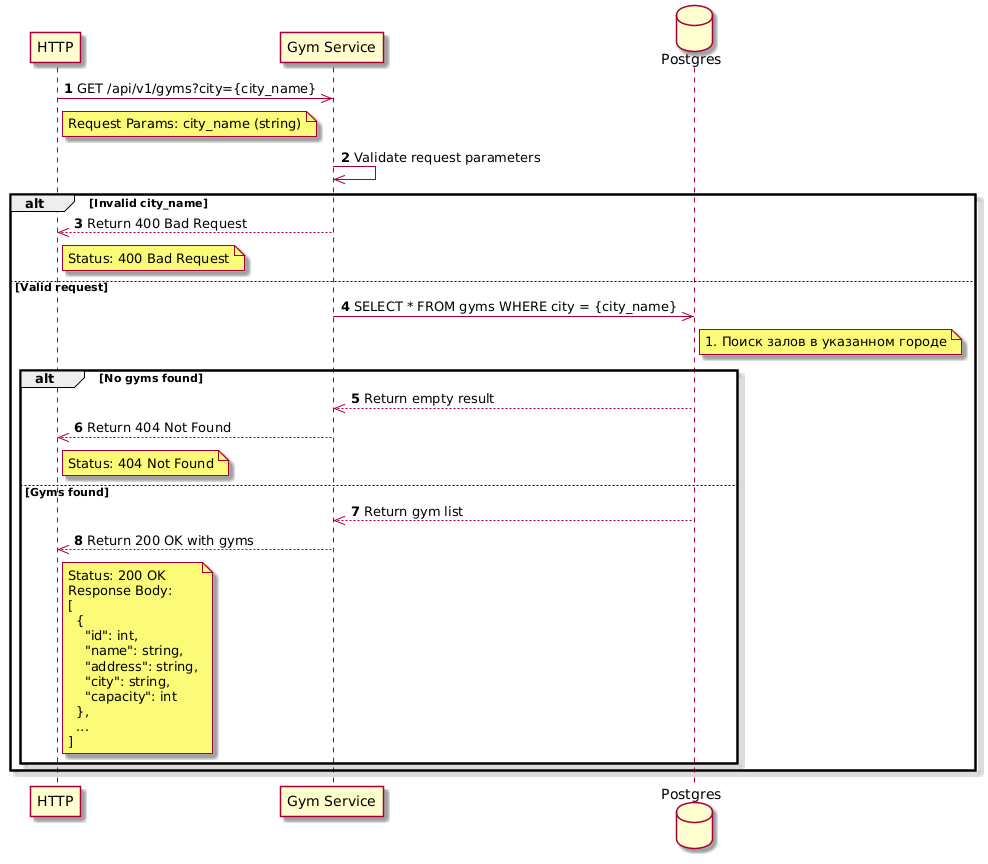

The diagram above was rendered by PlantUML. Its source (embedded in the PNG):
@startuml
skin rose
    participant HTTP
    participant "Gym Service" as GYM
    database "Postgres" as DB
    autonumber

    HTTP->>GYM: GET /api/v1/gyms?city={city_name}
    note right of HTTP
        Request Params: city_name (string)
    end note

    GYM->>GYM: Validate request parameters

    alt Invalid city_name
        GYM-->>HTTP: Return 400 Bad Request
        note right of HTTP
            Status: 400 Bad Request
        end note
    else Valid request
        GYM->>DB: SELECT * FROM gyms WHERE city = {city_name}
        note right of DB
            1. Поиск залов в указанном городе
        end note

        alt No gyms found
            DB-->>GYM: Return empty result
            GYM-->>HTTP: Return 404 Not Found
            note right of HTTP
                Status: 404 Not Found
            end note
        else Gyms found
            DB-->>GYM: Return gym list
            GYM-->>HTTP: Return 200 OK with gyms
            note right of HTTP
                Status: 200 OK
                Response Body:
                [
                  {
                    "id": int,
                    "name": string,
                    "address": string,
                    "city": string,
                    "capacity": int
                  },
                  ...
                ]
            end note
        end
    end
@enduml